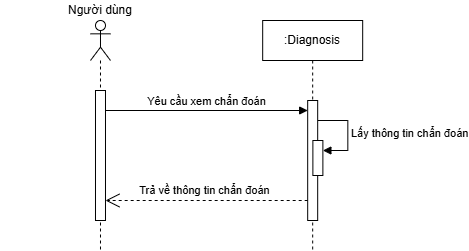

The diagram above was exported from draw.io. Its source (the exported page's mxGraphModel, read from the mxfile embedded in the PNG):
<mxGraphModel dx="1052" dy="1818" grid="1" gridSize="10" guides="1" tooltips="1" connect="1" arrows="1" fold="1" page="0" pageScale="1" pageWidth="827" pageHeight="1169" math="0" shadow="0">
  <root>
    <mxCell id="0" />
    <mxCell id="1" parent="0" />
    <mxCell id="FpBB_VR_HTrtqLyY8aIt-1" value="Yêu cầu xem chẩn đoán" style="html=1;verticalAlign=bottom;endArrow=block;curved=0;rounded=0;" parent="1" target="FpBB_VR_HTrtqLyY8aIt-6" edge="1">
      <mxGeometry width="80" relative="1" as="geometry">
        <mxPoint x="240.98999999999995" y="-930" as="sourcePoint" />
        <mxPoint x="405.98999999999995" y="-930" as="targetPoint" />
      </mxGeometry>
    </mxCell>
    <mxCell id="FpBB_VR_HTrtqLyY8aIt-2" value="&lt;div&gt;&lt;br&gt;&lt;/div&gt;" style="shape=umlLifeline;perimeter=lifelinePerimeter;whiteSpace=wrap;html=1;container=1;dropTarget=0;collapsible=0;recursiveResize=0;outlineConnect=0;portConstraint=eastwest;newEdgeStyle={&quot;curved&quot;:0,&quot;rounded&quot;:0};participant=umlActor;" parent="1" vertex="1">
      <mxGeometry x="225.99" y="-1020" width="20" height="230" as="geometry" />
    </mxCell>
    <mxCell id="FpBB_VR_HTrtqLyY8aIt-3" value="" style="html=1;points=[[0,0,0,0,5],[0,1,0,0,-5],[1,0,0,0,5],[1,1,0,0,-5]];perimeter=orthogonalPerimeter;outlineConnect=0;targetShapes=umlLifeline;portConstraint=eastwest;newEdgeStyle={&quot;curved&quot;:0,&quot;rounded&quot;:0};" parent="FpBB_VR_HTrtqLyY8aIt-2" vertex="1">
      <mxGeometry x="5" y="70" width="10" height="130" as="geometry" />
    </mxCell>
    <mxCell id="FpBB_VR_HTrtqLyY8aIt-4" value="Người dùng" style="text;html=1;strokeColor=none;fillColor=none;align=center;verticalAlign=middle;whiteSpace=wrap;rounded=0;" parent="1" vertex="1">
      <mxGeometry x="135.99" y="-1040" width="200" height="20" as="geometry" />
    </mxCell>
    <mxCell id="FpBB_VR_HTrtqLyY8aIt-5" value=":Diagnosis" style="shape=umlLifeline;perimeter=lifelinePerimeter;whiteSpace=wrap;html=1;container=1;dropTarget=0;collapsible=0;recursiveResize=0;outlineConnect=0;portConstraint=eastwest;newEdgeStyle={&quot;curved&quot;:0,&quot;rounded&quot;:0};" parent="1" vertex="1">
      <mxGeometry x="398.18" y="-1020" width="100" height="230" as="geometry" />
    </mxCell>
    <mxCell id="FpBB_VR_HTrtqLyY8aIt-6" value="" style="html=1;points=[[0,0,0,0,5],[0,1,0,0,-5],[1,0,0,0,5],[1,1,0,0,-5]];perimeter=orthogonalPerimeter;outlineConnect=0;targetShapes=umlLifeline;portConstraint=eastwest;newEdgeStyle={&quot;curved&quot;:0,&quot;rounded&quot;:0};" parent="FpBB_VR_HTrtqLyY8aIt-5" vertex="1">
      <mxGeometry x="45" y="80" width="10" height="120" as="geometry" />
    </mxCell>
    <mxCell id="FpBB_VR_HTrtqLyY8aIt-7" value="" style="html=1;points=[[0,0,0,0,5],[0,1,0,0,-5],[1,0,0,0,5],[1,1,0,0,-5]];perimeter=orthogonalPerimeter;outlineConnect=0;targetShapes=umlLifeline;portConstraint=eastwest;newEdgeStyle={&quot;curved&quot;:0,&quot;rounded&quot;:0};" parent="FpBB_VR_HTrtqLyY8aIt-5" vertex="1">
      <mxGeometry x="50.200000000000045" y="120" width="10" height="35" as="geometry" />
    </mxCell>
    <mxCell id="FpBB_VR_HTrtqLyY8aIt-8" value="Lấy thông tin chẩn đoán" style="html=1;align=left;spacingLeft=2;endArrow=block;rounded=0;edgeStyle=orthogonalEdgeStyle;curved=0;rounded=0;" parent="FpBB_VR_HTrtqLyY8aIt-5" target="FpBB_VR_HTrtqLyY8aIt-7" edge="1">
      <mxGeometry relative="1" as="geometry">
        <mxPoint x="55.200000000000045" y="100" as="sourcePoint" />
        <Array as="points">
          <mxPoint x="85.20000000000005" y="130" />
        </Array>
      </mxGeometry>
    </mxCell>
    <mxCell id="FpBB_VR_HTrtqLyY8aIt-11" value="Trả về thông tin chẩn đoán" style="endArrow=open;endSize=12;dashed=1;html=1;rounded=0;" parent="1" edge="1">
      <mxGeometry x="0.0206" y="-10" width="160" relative="1" as="geometry">
        <mxPoint x="443.18" y="-840" as="sourcePoint" />
        <mxPoint x="240.98999999999995" y="-840" as="targetPoint" />
        <mxPoint as="offset" />
      </mxGeometry>
    </mxCell>
  </root>
</mxGraphModel>